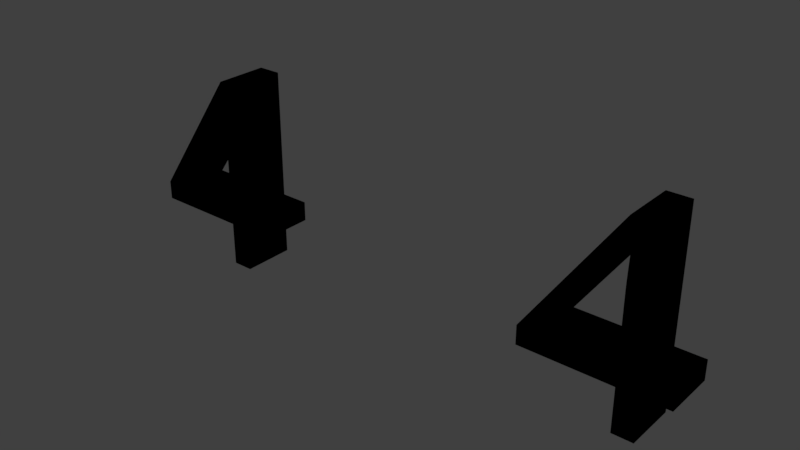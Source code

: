 # Source: 4x4.blend  (saved by Blender 2.78.0; exported with 4.5.12 LTS)
import bpy
from mathutils import Matrix  # noqa: F401  (used for matrix-valued properties, if any)

bpy.ops.wm.read_factory_settings(use_empty=True)
scene = bpy.context.scene
scene.name = 'Scene'

# ---- collections
col_collection_1 = bpy.data.collections.new('Collection 1'); scene.collection.children.link(col_collection_1)

# ---- materials (node trees are filled in below, after node groups)
mat_tkpd_green = bpy.data.materials.new('tkpd-green')
mat_tkpd_green.alpha_threshold = 0.0
mat_tkpd_green.use_transparent_shadow = False
mat_tkpd_green.diffuse_color = (0.05448, 0.4621, 0.06663, 1.0)
mat_tkpd_green.roughness = 0.5

# ---- material node trees
mat_tkpd_green.use_nodes = True; mat_tkpd_green.node_tree.nodes.clear()
_N = mat_tkpd_green.node_tree.nodes; _L = mat_tkpd_green.node_tree.links
n0 = _N.new('NodeUndefined'); n0.name = 'Output'; n0.location = (300, 300)
n0.inputs[1].default_value = 1.0
n1 = _N.new('NodeUndefined'); n1.name = 'Material'; n1.location = (10, 300)
n1.inputs[0].default_value = (0.05448, 0.4621, 0.06663, 1.0)
n1.inputs[1].default_value = (1.0, 1.0, 1.0, 1.0)
n1.inputs[2].default_value = 1.0
n1.inputs[3].default_value = (0.0, 0.0, 0.0)
_L.new(n1.outputs[0], n0.inputs[0])

# ---- world
world_world = bpy.data.worlds.new('World'); scene.world = world_world
world_world.color = (0.05088, 0.05088, 0.05088)
world_world.use_sun_shadow = False
world_world.sun_shadow_jitter_overblur = 0.0
world_world.cycles.sampling_method = 'MANUAL'

# ---- meshes
me_mesh_001 = bpy.data.meshes.new('Mesh.001')
me_mesh_001.from_pydata([(0.4184, 0.1803, 0.074), (0.4184, 0.1244, 0.074), (0.338, 0.1244, 0.074), (0.338, 0.0, 0.074), (0.2792, 0.0, 0.074), (0.2792, 0.1244, 0.074), (0.01592, 0.1244, 0.074), (0.01592, 0.1781, 0.074), (0.2729, 0.5442, 0.074), (0.338, 0.5442, 0.074), (0.338, 0.1803, 0.074), (0.07738, 0.1803, 0.074), (0.2792, 0.1803, 0.074), (0.2792, 0.3602, 0.074), (0.2792, 0.3692, 0.074), (0.2793, 0.3783, 0.074), (0.2794, 0.3876, 0.074), (0.2796, 0.3971, 0.074), (0.2798, 0.4067, 0.074), (0.2801, 0.4166, 0.074), (0.2804, 0.4267, 0.074), (0.2808, 0.4369, 0.074), (0.2812, 0.4474, 0.074), (0.2817, 0.458, 0.074), (0.2823, 0.4688, 0.074), (0.2829, 0.4798, 0.074), (0.2799, 0.4798, 0.074), (0.2769, 0.474, 0.074), (0.274, 0.4683, 0.074), (0.2711, 0.4628, 0.074), (0.2683, 0.4575, 0.074), (0.2655, 0.4523, 0.074), (0.2627, 0.4473, 0.074), (0.2599, 0.4425, 0.074), (0.2572, 0.4379, 0.074), (0.2545, 0.4334, 0.074), (0.2518, 0.4291, 0.074), (0.2492, 0.4249, 0.074), (0.2466, 0.421, 0.074), (0.4184, 0.1803, -0.074), (0.4184, 0.1244, -0.074), (0.338, 0.1244, -0.074), (0.338, 0.0, -0.074), (0.2792, 0.0, -0.074), (0.2792, 0.1244, -0.074), (0.01592, 0.1244, -0.074), (0.01592, 0.1781, -0.074), (0.2729, 0.5442, -0.074), (0.338, 0.5442, -0.074), (0.338, 0.1803, -0.074), (0.07738, 0.1803, -0.074), (0.2792, 0.1803, -0.074), (0.2792, 0.3602, -0.074), (0.2792, 0.3692, -0.074), (0.2793, 0.3783, -0.074), (0.2794, 0.3876, -0.074), (0.2796, 0.3971, -0.074), (0.2798, 0.4067, -0.074), (0.2801, 0.4166, -0.074), (0.2804, 0.4267, -0.074), (0.2808, 0.4369, -0.074), (0.2812, 0.4474, -0.074), (0.2817, 0.458, -0.074), (0.2823, 0.4688, -0.074), (0.2829, 0.4798, -0.074), (0.2799, 0.4798, -0.074), (0.2769, 0.474, -0.074), (0.274, 0.4683, -0.074), (0.2711, 0.4628, -0.074), (0.2683, 0.4575, -0.074), (0.2655, 0.4523, -0.074), (0.2627, 0.4473, -0.074), (0.2599, 0.4425, -0.074), (0.2572, 0.4379, -0.074), (0.2545, 0.4334, -0.074), (0.2518, 0.4291, -0.074), (0.2492, 0.4249, -0.074), (0.2466, 0.421, -0.074), (0.4184, 0.1803, -0.074), (0.4184, 0.1803, 0.074), (0.4184, 0.1244, -0.074), (0.4184, 0.1244, 0.074), (0.338, 0.1244, -0.074), (0.338, 0.1244, 0.074), (0.338, 0.0, -0.074), (0.338, 0.0, 0.074), (0.2792, 0.0, -0.074), (0.2792, 0.0, 0.074), (0.2792, 0.1244, -0.074), (0.2792, 0.1244, 0.074), (0.01592, 0.1244, -0.074), (0.01592, 0.1244, 0.074), (0.01592, 0.1781, -0.074), (0.01592, 0.1781, 0.074), (0.2729, 0.5442, -0.074), (0.2729, 0.5442, 0.074), (0.338, 0.5442, -0.074), (0.338, 0.5442, 0.074), (0.338, 0.1803, -0.074), (0.338, 0.1803, 0.074), (0.07738, 0.1803, -0.074), (0.07738, 0.1803, 0.074), (0.2792, 0.1803, -0.074), (0.2792, 0.1803, 0.074), (0.2792, 0.3602, -0.074), (0.2792, 0.3602, 0.074), (0.2792, 0.3692, -0.074), (0.2792, 0.3692, 0.074), (0.2793, 0.3783, -0.074), (0.2793, 0.3783, 0.074), (0.2794, 0.3876, -0.074), (0.2794, 0.3876, 0.074), (0.2796, 0.3971, -0.074), (0.2796, 0.3971, 0.074), (0.2798, 0.4067, -0.074), (0.2798, 0.4067, 0.074), (0.2801, 0.4166, -0.074), (0.2801, 0.4166, 0.074), (0.2804, 0.4267, -0.074), (0.2804, 0.4267, 0.074), (0.2808, 0.4369, -0.074), (0.2808, 0.4369, 0.074), (0.2812, 0.4474, -0.074), (0.2812, 0.4474, 0.074), (0.2817, 0.458, -0.074), (0.2817, 0.458, 0.074), (0.2823, 0.4688, -0.074), (0.2823, 0.4688, 0.074), (0.2829, 0.4798, -0.074), (0.2829, 0.4798, 0.074), (0.2799, 0.4798, -0.074), (0.2799, 0.4798, 0.074), (0.2769, 0.474, -0.074), (0.2769, 0.474, 0.074), (0.274, 0.4683, -0.074), (0.274, 0.4683, 0.074), (0.2711, 0.4628, -0.074), (0.2711, 0.4628, 0.074), (0.2683, 0.4575, -0.074), (0.2683, 0.4575, 0.074), (0.2655, 0.4523, -0.074), (0.2655, 0.4523, 0.074), (0.2627, 0.4473, -0.074), (0.2627, 0.4473, 0.074), (0.2599, 0.4425, -0.074), (0.2599, 0.4425, 0.074), (0.2572, 0.4379, -0.074), (0.2572, 0.4379, 0.074), (0.2545, 0.4334, -0.074), (0.2545, 0.4334, 0.074), (0.2518, 0.4291, -0.074), (0.2518, 0.4291, 0.074), (0.2492, 0.4249, -0.074), (0.2492, 0.4249, 0.074), (0.2466, 0.421, -0.074), (0.2466, 0.421, 0.074)], [], [(7, 26, 8), (26, 9, 8), (26, 25, 9), (25, 10, 9), (7, 27, 26), (24, 10, 25), (7, 28, 27), (23, 10, 24), (7, 29, 28), (7, 30, 29), (22, 10, 23), (7, 31, 30), (7, 32, 31), (21, 10, 22), (7, 33, 32), (7, 34, 33), (7, 35, 34), (20, 10, 21), (7, 36, 35), (7, 37, 36), (19, 10, 20), (7, 38, 37), (7, 11, 38), (18, 10, 19), (17, 10, 18), (16, 10, 17), (15, 10, 16), (14, 10, 15), (13, 10, 14), (12, 10, 13), (7, 12, 11), (7, 10, 12), (7, 0, 10), (7, 1, 0), (6, 1, 7), (5, 1, 6), (4, 2, 5), (2, 1, 5), (4, 3, 2), (65, 46, 47), (48, 65, 47), (64, 65, 48), (49, 64, 48), (66, 46, 65), (49, 63, 64), (67, 46, 66), (49, 62, 63), (68, 46, 67), (69, 46, 68), (49, 61, 62), (70, 46, 69), (71, 46, 70), (49, 60, 61), (72, 46, 71), (73, 46, 72), (74, 46, 73), (49, 59, 60), (75, 46, 74), (76, 46, 75), (49, 58, 59), (77, 46, 76), (50, 46, 77), (49, 57, 58), (49, 56, 57), (49, 55, 56), (49, 54, 55), (49, 53, 54), (49, 52, 53), (49, 51, 52), (51, 46, 50), (49, 46, 51), (39, 46, 49), (40, 46, 39), (40, 45, 46), (40, 44, 45), (41, 43, 44), (40, 41, 44), (42, 43, 41), (79, 81, 80, 78), (81, 83, 82, 80), (83, 85, 84, 82), (85, 87, 86, 84), (87, 89, 88, 86), (89, 91, 90, 88), (91, 93, 92, 90), (93, 95, 94, 92), (95, 97, 96, 94), (97, 99, 98, 96), (99, 79, 78, 98), (101, 103, 102, 100), (103, 105, 104, 102), (105, 107, 106, 104), (107, 109, 108, 106), (109, 111, 110, 108), (111, 113, 112, 110), (113, 115, 114, 112), (115, 117, 116, 114), (117, 119, 118, 116), (119, 121, 120, 118), (121, 123, 122, 120), (123, 125, 124, 122), (125, 127, 126, 124), (127, 129, 128, 126), (129, 131, 130, 128), (131, 133, 132, 130), (133, 135, 134, 132), (135, 137, 136, 134), (137, 139, 138, 136), (139, 141, 140, 138), (141, 143, 142, 140), (143, 145, 144, 142), (145, 147, 146, 144), (147, 149, 148, 146), (149, 151, 150, 148), (151, 153, 152, 150), (153, 155, 154, 152), (155, 101, 100, 154)])
me_mesh_001.polygons.foreach_set('use_smooth', [0, 0, 0, 0, 0, 0, 0, 0, 0, 0, 0, 0, 0, 0, 0, 0, 0, 0, 0, 0, 0, 0, 0, 0, 0, 0, 0, 0, 0, 0, 0, 0, 0, 0, 0, 0, 0, 0, 0, 0, 0, 0, 0, 0, 0, 0, 0, 0, 0, 0, 0, 0, 0, 0, 0, 0, 0, 0, 0, 0, 0, 0, 0, 0, 0, 0, 0, 0, 0, 0, 0, 0, 0, 0, 0, 0, 0, 0, 1, 1, 1, 1, 1, 1, 1, 1, 1, 1, 1, 1, 1, 1, 1, 1, 1, 1, 1, 1, 1, 1, 1, 1, 1, 1, 1, 1, 1, 1, 1, 1, 1, 1, 1, 1, 1, 1, 1])
me_mesh_001.materials.append(mat_tkpd_green)
me_mesh_001.use_remesh_preserve_volume = False
me_mesh_001.use_remesh_preserve_attributes = False
me_mesh_001.use_mirror_vertex_groups = False
me_mesh_001.update()
me_mesh = bpy.data.meshes.new('Mesh')
me_mesh.from_pydata([(0.4184, 0.1803, 0.074), (0.4184, 0.1244, 0.074), (0.338, 0.1244, 0.074), (0.338, 0.0, 0.074), (0.2792, 0.0, 0.074), (0.2792, 0.1244, 0.074), (0.01592, 0.1244, 0.074), (0.01592, 0.1781, 0.074), (0.2729, 0.5442, 0.074), (0.338, 0.5442, 0.074), (0.338, 0.1803, 0.074), (0.07738, 0.1803, 0.074), (0.2792, 0.1803, 0.074), (0.2792, 0.3602, 0.074), (0.2792, 0.3692, 0.074), (0.2793, 0.3783, 0.074), (0.2794, 0.3876, 0.074), (0.2796, 0.3971, 0.074), (0.2798, 0.4067, 0.074), (0.2801, 0.4166, 0.074), (0.2804, 0.4267, 0.074), (0.2808, 0.4369, 0.074), (0.2812, 0.4474, 0.074), (0.2817, 0.458, 0.074), (0.2823, 0.4688, 0.074), (0.2829, 0.4798, 0.074), (0.2799, 0.4798, 0.074), (0.2769, 0.474, 0.074), (0.274, 0.4683, 0.074), (0.2711, 0.4628, 0.074), (0.2683, 0.4575, 0.074), (0.2655, 0.4523, 0.074), (0.2627, 0.4473, 0.074), (0.2599, 0.4425, 0.074), (0.2572, 0.4379, 0.074), (0.2545, 0.4334, 0.074), (0.2518, 0.4291, 0.074), (0.2492, 0.4249, 0.074), (0.2466, 0.421, 0.074), (0.4184, 0.1803, -0.074), (0.4184, 0.1244, -0.074), (0.338, 0.1244, -0.074), (0.338, 0.0, -0.074), (0.2792, 0.0, -0.074), (0.2792, 0.1244, -0.074), (0.01592, 0.1244, -0.074), (0.01592, 0.1781, -0.074), (0.2729, 0.5442, -0.074), (0.338, 0.5442, -0.074), (0.338, 0.1803, -0.074), (0.07738, 0.1803, -0.074), (0.2792, 0.1803, -0.074), (0.2792, 0.3602, -0.074), (0.2792, 0.3692, -0.074), (0.2793, 0.3783, -0.074), (0.2794, 0.3876, -0.074), (0.2796, 0.3971, -0.074), (0.2798, 0.4067, -0.074), (0.2801, 0.4166, -0.074), (0.2804, 0.4267, -0.074), (0.2808, 0.4369, -0.074), (0.2812, 0.4474, -0.074), (0.2817, 0.458, -0.074), (0.2823, 0.4688, -0.074), (0.2829, 0.4798, -0.074), (0.2799, 0.4798, -0.074), (0.2769, 0.474, -0.074), (0.274, 0.4683, -0.074), (0.2711, 0.4628, -0.074), (0.2683, 0.4575, -0.074), (0.2655, 0.4523, -0.074), (0.2627, 0.4473, -0.074), (0.2599, 0.4425, -0.074), (0.2572, 0.4379, -0.074), (0.2545, 0.4334, -0.074), (0.2518, 0.4291, -0.074), (0.2492, 0.4249, -0.074), (0.2466, 0.421, -0.074), (0.4184, 0.1803, -0.074), (0.4184, 0.1803, 0.074), (0.4184, 0.1244, -0.074), (0.4184, 0.1244, 0.074), (0.338, 0.1244, -0.074), (0.338, 0.1244, 0.074), (0.338, 0.0, -0.074), (0.338, 0.0, 0.074), (0.2792, 0.0, -0.074), (0.2792, 0.0, 0.074), (0.2792, 0.1244, -0.074), (0.2792, 0.1244, 0.074), (0.01592, 0.1244, -0.074), (0.01592, 0.1244, 0.074), (0.01592, 0.1781, -0.074), (0.01592, 0.1781, 0.074), (0.2729, 0.5442, -0.074), (0.2729, 0.5442, 0.074), (0.338, 0.5442, -0.074), (0.338, 0.5442, 0.074), (0.338, 0.1803, -0.074), (0.338, 0.1803, 0.074), (0.07738, 0.1803, -0.074), (0.07738, 0.1803, 0.074), (0.2792, 0.1803, -0.074), (0.2792, 0.1803, 0.074), (0.2792, 0.3602, -0.074), (0.2792, 0.3602, 0.074), (0.2792, 0.3692, -0.074), (0.2792, 0.3692, 0.074), (0.2793, 0.3783, -0.074), (0.2793, 0.3783, 0.074), (0.2794, 0.3876, -0.074), (0.2794, 0.3876, 0.074), (0.2796, 0.3971, -0.074), (0.2796, 0.3971, 0.074), (0.2798, 0.4067, -0.074), (0.2798, 0.4067, 0.074), (0.2801, 0.4166, -0.074), (0.2801, 0.4166, 0.074), (0.2804, 0.4267, -0.074), (0.2804, 0.4267, 0.074), (0.2808, 0.4369, -0.074), (0.2808, 0.4369, 0.074), (0.2812, 0.4474, -0.074), (0.2812, 0.4474, 0.074), (0.2817, 0.458, -0.074), (0.2817, 0.458, 0.074), (0.2823, 0.4688, -0.074), (0.2823, 0.4688, 0.074), (0.2829, 0.4798, -0.074), (0.2829, 0.4798, 0.074), (0.2799, 0.4798, -0.074), (0.2799, 0.4798, 0.074), (0.2769, 0.474, -0.074), (0.2769, 0.474, 0.074), (0.274, 0.4683, -0.074), (0.274, 0.4683, 0.074), (0.2711, 0.4628, -0.074), (0.2711, 0.4628, 0.074), (0.2683, 0.4575, -0.074), (0.2683, 0.4575, 0.074), (0.2655, 0.4523, -0.074), (0.2655, 0.4523, 0.074), (0.2627, 0.4473, -0.074), (0.2627, 0.4473, 0.074), (0.2599, 0.4425, -0.074), (0.2599, 0.4425, 0.074), (0.2572, 0.4379, -0.074), (0.2572, 0.4379, 0.074), (0.2545, 0.4334, -0.074), (0.2545, 0.4334, 0.074), (0.2518, 0.4291, -0.074), (0.2518, 0.4291, 0.074), (0.2492, 0.4249, -0.074), (0.2492, 0.4249, 0.074), (0.2466, 0.421, -0.074), (0.2466, 0.421, 0.074)], [], [(7, 26, 8), (26, 9, 8), (26, 25, 9), (25, 10, 9), (7, 27, 26), (24, 10, 25), (7, 28, 27), (23, 10, 24), (7, 29, 28), (7, 30, 29), (22, 10, 23), (7, 31, 30), (7, 32, 31), (21, 10, 22), (7, 33, 32), (7, 34, 33), (7, 35, 34), (20, 10, 21), (7, 36, 35), (7, 37, 36), (19, 10, 20), (7, 38, 37), (7, 11, 38), (18, 10, 19), (17, 10, 18), (16, 10, 17), (15, 10, 16), (14, 10, 15), (13, 10, 14), (12, 10, 13), (7, 12, 11), (7, 10, 12), (7, 0, 10), (7, 1, 0), (6, 1, 7), (5, 1, 6), (4, 2, 5), (2, 1, 5), (4, 3, 2), (65, 46, 47), (48, 65, 47), (64, 65, 48), (49, 64, 48), (66, 46, 65), (49, 63, 64), (67, 46, 66), (49, 62, 63), (68, 46, 67), (69, 46, 68), (49, 61, 62), (70, 46, 69), (71, 46, 70), (49, 60, 61), (72, 46, 71), (73, 46, 72), (74, 46, 73), (49, 59, 60), (75, 46, 74), (76, 46, 75), (49, 58, 59), (77, 46, 76), (50, 46, 77), (49, 57, 58), (49, 56, 57), (49, 55, 56), (49, 54, 55), (49, 53, 54), (49, 52, 53), (49, 51, 52), (51, 46, 50), (49, 46, 51), (39, 46, 49), (40, 46, 39), (40, 45, 46), (40, 44, 45), (41, 43, 44), (40, 41, 44), (42, 43, 41), (79, 81, 80, 78), (81, 83, 82, 80), (83, 85, 84, 82), (85, 87, 86, 84), (87, 89, 88, 86), (89, 91, 90, 88), (91, 93, 92, 90), (93, 95, 94, 92), (95, 97, 96, 94), (97, 99, 98, 96), (99, 79, 78, 98), (101, 103, 102, 100), (103, 105, 104, 102), (105, 107, 106, 104), (107, 109, 108, 106), (109, 111, 110, 108), (111, 113, 112, 110), (113, 115, 114, 112), (115, 117, 116, 114), (117, 119, 118, 116), (119, 121, 120, 118), (121, 123, 122, 120), (123, 125, 124, 122), (125, 127, 126, 124), (127, 129, 128, 126), (129, 131, 130, 128), (131, 133, 132, 130), (133, 135, 134, 132), (135, 137, 136, 134), (137, 139, 138, 136), (139, 141, 140, 138), (141, 143, 142, 140), (143, 145, 144, 142), (145, 147, 146, 144), (147, 149, 148, 146), (149, 151, 150, 148), (151, 153, 152, 150), (153, 155, 154, 152), (155, 101, 100, 154)])
me_mesh.polygons.foreach_set('use_smooth', [0, 0, 0, 0, 0, 0, 0, 0, 0, 0, 0, 0, 0, 0, 0, 0, 0, 0, 0, 0, 0, 0, 0, 0, 0, 0, 0, 0, 0, 0, 0, 0, 0, 0, 0, 0, 0, 0, 0, 0, 0, 0, 0, 0, 0, 0, 0, 0, 0, 0, 0, 0, 0, 0, 0, 0, 0, 0, 0, 0, 0, 0, 0, 0, 0, 0, 0, 0, 0, 0, 0, 0, 0, 0, 0, 0, 0, 0, 1, 1, 1, 1, 1, 1, 1, 1, 1, 1, 1, 1, 1, 1, 1, 1, 1, 1, 1, 1, 1, 1, 1, 1, 1, 1, 1, 1, 1, 1, 1, 1, 1, 1, 1, 1, 1, 1, 1])
me_mesh.materials.append(mat_tkpd_green)
me_mesh.use_remesh_preserve_volume = False
me_mesh.use_remesh_preserve_attributes = False
me_mesh.use_mirror_vertex_groups = False
me_mesh.update()

# ---- objects
ob_4_1 = bpy.data.objects.new('4_1', me_mesh_001)
ob_4 = bpy.data.objects.new('4', me_mesh)

# ---- transforms, parenting, visibility, modifiers, constraints
ob_4_1.location = (0.7533, -0.481, 0.0)
ob_4_1.rotation_euler = (1.571, -0.0, 0.0)
ob_4_1.scale = (1.946, 1.946, 1.946)
ob_4_1.lineart.crease_threshold = 0.0
ob_4.location = (-1.625, -0.481, 0.0)
ob_4.rotation_euler = (1.571, -0.0, 0.0)
ob_4.scale = (1.946, 1.946, 1.946)
ob_4.lineart.crease_threshold = 0.0

# ---- collection membership
col_collection_1.objects.link(ob_4_1)
col_collection_1.objects.link(ob_4)

# ---- scene / render settings (as saved in the file)
scene.frame_start = 1; scene.frame_end = 46; scene.frame_set(0)
scene.render.engine = 'BLENDER_EEVEE_NEXT'
scene.render.resolution_percentage = 50
scene.render.dither_intensity = 0.0
scene.cycles.use_denoising = False
scene.cycles.samples = 128
scene.cycles.sampling_pattern = 'TABULATED_SOBOL'
scene.cycles.light_sampling_threshold = 0.0
scene.cycles.use_adaptive_sampling = False
scene.cycles.use_light_tree = False
scene.cycles.blur_glossy = 0.0
scene.cycles.sample_clamp_indirect = 0.0
scene.view_settings.view_transform = 'Standard'
bpy.context.view_layer.update()

# ---- added for rendering (the .blend has no active camera and no usable light): camera, sun
cam_auto = bpy.data.cameras.new('AutoCamera')
cam_auto.lens = 50.0
cam_auto.sensor_width = 36.0
cam_auto.clip_end = 1000.0
ob_auto_camera = bpy.data.objects.new('AutoCamera', cam_auto)
scene.collection.objects.link(ob_auto_camera)
ob_auto_camera.location = (3.08303, -4.19636, 3.00649)
ob_auto_camera.rotation_euler = (1.09748, -7.21219e-08, 0.694738)
scene.camera = ob_auto_camera
light_auto_sun = bpy.data.lights.new('AutoSun', 'SUN')
light_auto_sun.energy = 3.0
light_auto_sun.angle = 0.0523599
ob_auto_sun = bpy.data.objects.new('AutoSun', light_auto_sun)
scene.collection.objects.link(ob_auto_sun)
ob_auto_sun.rotation_euler = (0.872665, 0.174533, 0.523599)
bpy.context.view_layer.update()
